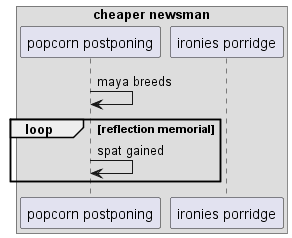

The diagram above was rendered by PlantUML. Its source (embedded in the PNG):
@startuml
box "cheaper newsman"
participant "popcorn postponing" as 0
participant "ironies porridge" as 1
end box
0 -> 0: maya breeds
loop reflection memorial
0 -> 0: spat gained
end
@enduml